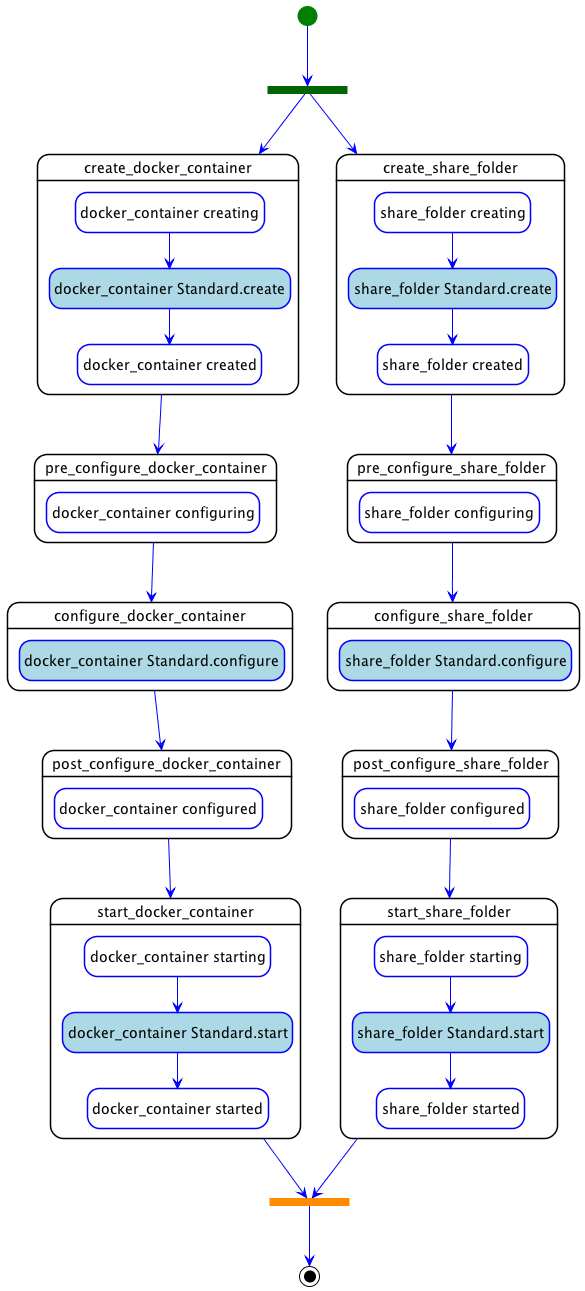

The diagram above was rendered by PlantUML. Its source (embedded in the PNG):
@startuml
hide empty description
skinparam shadowing false
skinparam state {
  ArrowColor blue
  BorderColor blue
  EndColor black
  StartColor green
  BackGroundColor<< step >> white
  BorderColor<< step >> black
  BackGroundColor<< delegate >> lightgrey
  BackGroundColor<< set_state >> white
  BackGroundColor<< call_operation >> lightblue
  BackGroundColor<< inline >> white
}
skinparam ActivityBarColor<<fork>> DarkGreen
skinparam ActivityBarColor<<join>> DarkOrange

state "create_docker_container" as step_parallel_deploy_create_docker_container << step >> {
  state "docker_container creating" as step_parallel_deploy_create_docker_container_docker_container_creating << set_state >>
  state "docker_container Standard.create" as step_parallel_deploy_create_docker_container_docker_container_Standard.create << call_operation >>
  state "docker_container created" as step_parallel_deploy_create_docker_container_docker_container_created << set_state >>
  step_parallel_deploy_create_docker_container_docker_container_creating --> step_parallel_deploy_create_docker_container_docker_container_Standard.create
  step_parallel_deploy_create_docker_container_docker_container_Standard.create --> step_parallel_deploy_create_docker_container_docker_container_created
}
state "pre_configure_docker_container" as step_parallel_deploy_pre_configure_docker_container << step >> {
  state "docker_container configuring" as step_parallel_deploy_pre_configure_docker_container_docker_container_configuring << set_state >>
}
state "configure_docker_container" as step_parallel_deploy_configure_docker_container << step >> {
  state "docker_container Standard.configure" as step_parallel_deploy_configure_docker_container_docker_container_Standard.configure << call_operation >>
}
state "post_configure_docker_container" as step_parallel_deploy_post_configure_docker_container << step >> {
  state "docker_container configured" as step_parallel_deploy_post_configure_docker_container_docker_container_configured << set_state >>
}
state "start_docker_container" as step_parallel_deploy_start_docker_container << step >> {
  state "docker_container starting" as step_parallel_deploy_start_docker_container_docker_container_starting << set_state >>
  state "docker_container Standard.start" as step_parallel_deploy_start_docker_container_docker_container_Standard.start << call_operation >>
  state "docker_container started" as step_parallel_deploy_start_docker_container_docker_container_started << set_state >>
  step_parallel_deploy_start_docker_container_docker_container_starting --> step_parallel_deploy_start_docker_container_docker_container_Standard.start
  step_parallel_deploy_start_docker_container_docker_container_Standard.start --> step_parallel_deploy_start_docker_container_docker_container_started
}
state "create_share_folder" as step_parallel_deploy_create_share_folder << step >> {
  state "share_folder creating" as step_parallel_deploy_create_share_folder_share_folder_creating << set_state >>
  state "share_folder Standard.create" as step_parallel_deploy_create_share_folder_share_folder_Standard.create << call_operation >>
  state "share_folder created" as step_parallel_deploy_create_share_folder_share_folder_created << set_state >>
  step_parallel_deploy_create_share_folder_share_folder_creating --> step_parallel_deploy_create_share_folder_share_folder_Standard.create
  step_parallel_deploy_create_share_folder_share_folder_Standard.create --> step_parallel_deploy_create_share_folder_share_folder_created
}
state "pre_configure_share_folder" as step_parallel_deploy_pre_configure_share_folder << step >> {
  state "share_folder configuring" as step_parallel_deploy_pre_configure_share_folder_share_folder_configuring << set_state >>
}
state "configure_share_folder" as step_parallel_deploy_configure_share_folder << step >> {
  state "share_folder Standard.configure" as step_parallel_deploy_configure_share_folder_share_folder_Standard.configure << call_operation >>
}
state "post_configure_share_folder" as step_parallel_deploy_post_configure_share_folder << step >> {
  state "share_folder configured" as step_parallel_deploy_post_configure_share_folder_share_folder_configured << set_state >>
}
state "start_share_folder" as step_parallel_deploy_start_share_folder << step >> {
  state "share_folder starting" as step_parallel_deploy_start_share_folder_share_folder_starting << set_state >>
  state "share_folder Standard.start" as step_parallel_deploy_start_share_folder_share_folder_Standard.start << call_operation >>
  state "share_folder started" as step_parallel_deploy_start_share_folder_share_folder_started << set_state >>
  step_parallel_deploy_start_share_folder_share_folder_starting --> step_parallel_deploy_start_share_folder_share_folder_Standard.start
  step_parallel_deploy_start_share_folder_share_folder_Standard.start --> step_parallel_deploy_start_share_folder_share_folder_started
}
step_parallel_deploy_create_docker_container --> step_parallel_deploy_pre_configure_docker_container
step_parallel_deploy_pre_configure_docker_container --> step_parallel_deploy_configure_docker_container
step_parallel_deploy_configure_docker_container --> step_parallel_deploy_post_configure_docker_container
step_parallel_deploy_post_configure_docker_container --> step_parallel_deploy_start_docker_container
step_parallel_deploy_create_share_folder --> step_parallel_deploy_pre_configure_share_folder
step_parallel_deploy_pre_configure_share_folder --> step_parallel_deploy_configure_share_folder
step_parallel_deploy_configure_share_folder --> step_parallel_deploy_post_configure_share_folder
step_parallel_deploy_post_configure_share_folder --> step_parallel_deploy_start_share_folder
state parallel_deploy_fork <<fork>>
[*] --> parallel_deploy_fork
parallel_deploy_fork --> step_parallel_deploy_create_docker_container
parallel_deploy_fork --> step_parallel_deploy_create_share_folder
state parallel_deploy_join <<join>>
parallel_deploy_join --> [*]
step_parallel_deploy_start_docker_container --> parallel_deploy_join
step_parallel_deploy_start_share_folder --> parallel_deploy_join
@enduml